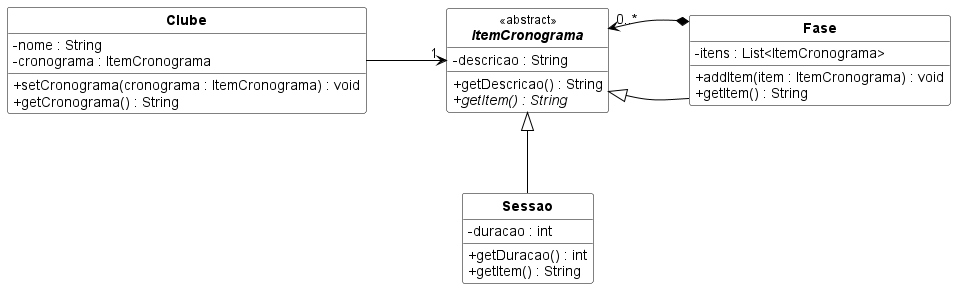

The diagram above was rendered by PlantUML. Its source (embedded in the PNG):
@startuml
skinparam style strictuml
skinparam classAttributeIconSize 0
skinparam shadowing false
skinparam backgroundColor white
skinparam defaultFontName Arial
skinparam class {
  BackgroundColor white
  BorderColor black
  ArrowColor black
  FontColor black
  FontStyle bold
  StereotypeFontStyle normal
}
hide empty members
skinparam nodesep 80
skinparam ranksep 80

class Clube {
  - nome : String
  - cronograma : ItemCronograma
  + setCronograma(cronograma : ItemCronograma) : void
  + getCronograma() : String
}

abstract class ItemCronograma <<abstract>> {
  - descricao : String
  + getDescricao() : String
  + {abstract} getItem() : String
}

class Fase {
  - itens : List<ItemCronograma>
  + addItem(item : ItemCronograma) : void
  + getItem() : String
}

class Sessao {
  - duracao : int
  + getDuracao() : int
  + getItem() : String
}

Clube -right-> "1" ItemCronograma
Sessao -up-|> ItemCronograma
Fase -up-|> ItemCronograma
Fase *-right-> "0..*" ItemCronograma
@enduml